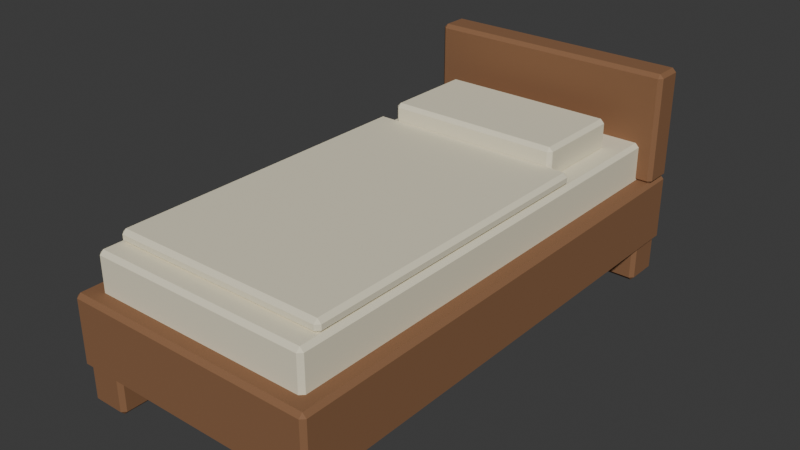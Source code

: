 # Source: servant-bed.blend  (saved by Blender 5.2.44; exported with 4.5.12 LTS)
import bpy
from mathutils import Matrix  # noqa: F401  (used for matrix-valued properties, if any)

bpy.ops.wm.read_factory_settings(use_empty=True)
scene = bpy.context.scene
scene.name = 'Scene'

# ---- collections
col_collection = bpy.data.collections.new('Collection'); scene.collection.children.link(col_collection)

# ---- materials (node trees are filled in below, after node groups)
mat_warm_oak_001 = bpy.data.materials.new('Warm oak.001')
mat_warm_oak_001.diffuse_color = (0.25, 0.12, 0.055, 1.0)
mat_linen_001 = bpy.data.materials.new('Linen.001')
mat_linen_001.diffuse_color = (0.82, 0.76, 0.57, 1.0)

# ---- material node trees
mat_warm_oak_001.use_nodes = True; mat_warm_oak_001.node_tree.nodes.clear()
_N = mat_warm_oak_001.node_tree.nodes; _L = mat_warm_oak_001.node_tree.links
n0 = _N.new('ShaderNodeBsdfPrincipled'); n0.name = 'Principled BSDF'; n0.location = (-200, 100)
n0.inputs[0].default_value = (0.25, 0.12, 0.055, 1.0)
n0.inputs[2].default_value = 0.82
n0.inputs[10].default_value = 0.005
n1 = _N.new('ShaderNodeOutputMaterial'); n1.name = 'Material Output'; n1.location = (200, 100)
_L.new(n0.outputs[0], n1.inputs[0])
n1.is_active_output = True
mat_linen_001.use_nodes = True; mat_linen_001.node_tree.nodes.clear()
_N = mat_linen_001.node_tree.nodes; _L = mat_linen_001.node_tree.links
n0 = _N.new('ShaderNodeBsdfPrincipled'); n0.name = 'Principled BSDF'; n0.location = (-200, 100)
n0.inputs[0].default_value = (0.82, 0.76, 0.57, 1.0)
n0.inputs[2].default_value = 0.82
n0.inputs[10].default_value = 0.005
n1 = _N.new('ShaderNodeOutputMaterial'); n1.name = 'Material Output'; n1.location = (200, 100)
_L.new(n0.outputs[0], n1.inputs[0])
n1.is_active_output = True

# ---- world
world_world = bpy.data.worlds.new('World'); scene.world = world_world
world_world.use_nodes = True; world_world.node_tree.nodes.clear()
_N = world_world.node_tree.nodes; _L = world_world.node_tree.links
n0 = _N.new('ShaderNodeOutputWorld'); n0.name = 'World Output'; n0.location = (200, 100)
n1 = _N.new('ShaderNodeBackground'); n1.name = 'Background'; n1.location = (-200, 100)
n1.inputs[0].default_value = (0.05088, 0.05088, 0.05088, 1.0)
_L.new(n1.outputs[0], n0.inputs[0])
n0.is_active_output = True
world_world.color = (0.05088, 0.05088, 0.05088)
world_world.sun_shadow_jitter_overblur = 0.0

# ---- meshes
me_cube_012 = bpy.data.meshes.new('Cube.012')
me_cube_012.from_pydata([(-0.4, -0.8, -0.11), (-0.4, -0.8, 0.11), (-0.4, 0.8, -0.11), (-0.4, 0.8, 0.11), (0.4, -0.8, -0.11), (0.4, -0.8, 0.11), (0.4, 0.8, -0.11), (0.4, 0.8, 0.11)], [], [(0, 1, 3, 2), (2, 3, 7, 6), (6, 7, 5, 4), (4, 5, 1, 0), (2, 6, 4, 0), (7, 3, 1, 5)])
_uv = me_cube_012.uv_layers.new(name='UVMap')
_uv.uv.foreach_set('vector', [0.375, 0.0, 0.625, 0.0, 0.625, 0.25, 0.375, 0.25, 0.375, 0.25, 0.625, 0.25, 0.625, 0.5, 0.375, 0.5, 0.375, 0.5, 0.625, 0.5, 0.625, 0.75, 0.375, 0.75, 0.375, 0.75, 0.625, 0.75, 0.625, 1.0, 0.375, 1.0, 0.125, 0.5, 0.375, 0.5, 0.375, 0.75, 0.125, 0.75, 0.625, 0.5, 0.875, 0.5, 0.875, 0.75, 0.625, 0.75])
me_cube_012.materials.append(mat_warm_oak_001)
me_cube_012.update()
me_cube_013 = bpy.data.meshes.new('Cube.013')
me_cube_013.from_pydata([(-0.06, -0.06, -0.12), (-0.06, -0.06, 0.12), (-0.06, 0.06, -0.12), (-0.06, 0.06, 0.12), (0.06, -0.06, -0.12), (0.06, -0.06, 0.12), (0.06, 0.06, -0.12), (0.06, 0.06, 0.12)], [], [(0, 1, 3, 2), (2, 3, 7, 6), (6, 7, 5, 4), (4, 5, 1, 0), (2, 6, 4, 0), (7, 3, 1, 5)])
_uv = me_cube_013.uv_layers.new(name='UVMap')
_uv.uv.foreach_set('vector', [0.375, 0.0, 0.625, 0.0, 0.625, 0.25, 0.375, 0.25, 0.375, 0.25, 0.625, 0.25, 0.625, 0.5, 0.375, 0.5, 0.375, 0.5, 0.625, 0.5, 0.625, 0.75, 0.375, 0.75, 0.375, 0.75, 0.625, 0.75, 0.625, 1.0, 0.375, 1.0, 0.125, 0.5, 0.375, 0.5, 0.375, 0.75, 0.125, 0.75, 0.625, 0.5, 0.875, 0.5, 0.875, 0.75, 0.625, 0.75])
me_cube_013.materials.append(mat_warm_oak_001)
me_cube_013.update()
me_cube_014 = bpy.data.meshes.new('Cube.014')
me_cube_014.from_pydata([(-0.06, -0.06, -0.12), (-0.06, -0.06, 0.12), (-0.06, 0.06, -0.12), (-0.06, 0.06, 0.12), (0.06, -0.06, -0.12), (0.06, -0.06, 0.12), (0.06, 0.06, -0.12), (0.06, 0.06, 0.12)], [], [(0, 1, 3, 2), (2, 3, 7, 6), (6, 7, 5, 4), (4, 5, 1, 0), (2, 6, 4, 0), (7, 3, 1, 5)])
_uv = me_cube_014.uv_layers.new(name='UVMap')
_uv.uv.foreach_set('vector', [0.375, 0.0, 0.625, 0.0, 0.625, 0.25, 0.375, 0.25, 0.375, 0.25, 0.625, 0.25, 0.625, 0.5, 0.375, 0.5, 0.375, 0.5, 0.625, 0.5, 0.625, 0.75, 0.375, 0.75, 0.375, 0.75, 0.625, 0.75, 0.625, 1.0, 0.375, 1.0, 0.125, 0.5, 0.375, 0.5, 0.375, 0.75, 0.125, 0.75, 0.625, 0.5, 0.875, 0.5, 0.875, 0.75, 0.625, 0.75])
me_cube_014.materials.append(mat_warm_oak_001)
me_cube_014.update()
me_cube_015 = bpy.data.meshes.new('Cube.015')
me_cube_015.from_pydata([(-0.06, -0.06, -0.12), (-0.06, -0.06, 0.12), (-0.06, 0.06, -0.12), (-0.06, 0.06, 0.12), (0.06, -0.06, -0.12), (0.06, -0.06, 0.12), (0.06, 0.06, -0.12), (0.06, 0.06, 0.12)], [], [(0, 1, 3, 2), (2, 3, 7, 6), (6, 7, 5, 4), (4, 5, 1, 0), (2, 6, 4, 0), (7, 3, 1, 5)])
_uv = me_cube_015.uv_layers.new(name='UVMap')
_uv.uv.foreach_set('vector', [0.375, 0.0, 0.625, 0.0, 0.625, 0.25, 0.375, 0.25, 0.375, 0.25, 0.625, 0.25, 0.625, 0.5, 0.375, 0.5, 0.375, 0.5, 0.625, 0.5, 0.625, 0.75, 0.375, 0.75, 0.375, 0.75, 0.625, 0.75, 0.625, 1.0, 0.375, 1.0, 0.125, 0.5, 0.375, 0.5, 0.375, 0.75, 0.125, 0.75, 0.625, 0.5, 0.875, 0.5, 0.875, 0.75, 0.625, 0.75])
me_cube_015.materials.append(mat_warm_oak_001)
me_cube_015.update()
me_cube_016 = bpy.data.meshes.new('Cube.016')
me_cube_016.from_pydata([(-0.06, -0.06, -0.12), (-0.06, -0.06, 0.12), (-0.06, 0.06, -0.12), (-0.06, 0.06, 0.12), (0.06, -0.06, -0.12), (0.06, -0.06, 0.12), (0.06, 0.06, -0.12), (0.06, 0.06, 0.12)], [], [(0, 1, 3, 2), (2, 3, 7, 6), (6, 7, 5, 4), (4, 5, 1, 0), (2, 6, 4, 0), (7, 3, 1, 5)])
_uv = me_cube_016.uv_layers.new(name='UVMap')
_uv.uv.foreach_set('vector', [0.375, 0.0, 0.625, 0.0, 0.625, 0.25, 0.375, 0.25, 0.375, 0.25, 0.625, 0.25, 0.625, 0.5, 0.375, 0.5, 0.375, 0.5, 0.625, 0.5, 0.625, 0.75, 0.375, 0.75, 0.375, 0.75, 0.625, 0.75, 0.625, 1.0, 0.375, 1.0, 0.125, 0.5, 0.375, 0.5, 0.375, 0.75, 0.125, 0.75, 0.625, 0.5, 0.875, 0.5, 0.875, 0.75, 0.625, 0.75])
me_cube_016.materials.append(mat_warm_oak_001)
me_cube_016.update()
me_cube_017 = bpy.data.meshes.new('Cube.017')
me_cube_017.from_pydata([(-0.35, -0.75, -0.08), (-0.35, -0.75, 0.08), (-0.35, 0.75, -0.08), (-0.35, 0.75, 0.08), (0.35, -0.75, -0.08), (0.35, -0.75, 0.08), (0.35, 0.75, -0.08), (0.35, 0.75, 0.08)], [], [(0, 1, 3, 2), (2, 3, 7, 6), (6, 7, 5, 4), (4, 5, 1, 0), (2, 6, 4, 0), (7, 3, 1, 5)])
_uv = me_cube_017.uv_layers.new(name='UVMap')
_uv.uv.foreach_set('vector', [0.375, 0.0, 0.625, 0.0, 0.625, 0.25, 0.375, 0.25, 0.375, 0.25, 0.625, 0.25, 0.625, 0.5, 0.375, 0.5, 0.375, 0.5, 0.625, 0.5, 0.625, 0.75, 0.375, 0.75, 0.375, 0.75, 0.625, 0.75, 0.625, 1.0, 0.375, 1.0, 0.125, 0.5, 0.375, 0.5, 0.375, 0.75, 0.125, 0.75, 0.625, 0.5, 0.875, 0.5, 0.875, 0.75, 0.625, 0.75])
me_cube_017.materials.append(mat_linen_001)
me_cube_017.update()
me_cube_018 = bpy.data.meshes.new('Cube.018')
me_cube_018.from_pydata([(-0.34, -0.504, -0.02), (-0.34, -0.504, 0.02), (-0.34, 0.504, -0.02), (-0.34, 0.504, 0.02), (0.34, -0.504, -0.02), (0.34, -0.504, 0.02), (0.34, 0.504, -0.02), (0.34, 0.504, 0.02)], [], [(0, 1, 3, 2), (2, 3, 7, 6), (6, 7, 5, 4), (4, 5, 1, 0), (2, 6, 4, 0), (7, 3, 1, 5)])
_uv = me_cube_018.uv_layers.new(name='UVMap')
_uv.uv.foreach_set('vector', [0.375, 0.0, 0.625, 0.0, 0.625, 0.25, 0.375, 0.25, 0.375, 0.25, 0.625, 0.25, 0.625, 0.5, 0.375, 0.5, 0.375, 0.5, 0.625, 0.5, 0.625, 0.75, 0.375, 0.75, 0.375, 0.75, 0.625, 0.75, 0.625, 1.0, 0.375, 1.0, 0.125, 0.5, 0.375, 0.5, 0.375, 0.75, 0.125, 0.75, 0.625, 0.5, 0.875, 0.5, 0.875, 0.75, 0.625, 0.75])
me_cube_018.materials.append(mat_linen_001)
me_cube_018.update()
me_cube_019 = bpy.data.meshes.new('Cube.019')
me_cube_019.from_pydata([(-0.4, -0.05, -0.175), (-0.4, -0.05, 0.175), (-0.4, 0.05, -0.175), (-0.4, 0.05, 0.175), (0.4, -0.05, -0.175), (0.4, -0.05, 0.175), (0.4, 0.05, -0.175), (0.4, 0.05, 0.175)], [], [(0, 1, 3, 2), (2, 3, 7, 6), (6, 7, 5, 4), (4, 5, 1, 0), (2, 6, 4, 0), (7, 3, 1, 5)])
_uv = me_cube_019.uv_layers.new(name='UVMap')
_uv.uv.foreach_set('vector', [0.375, 0.0, 0.625, 0.0, 0.625, 0.25, 0.375, 0.25, 0.375, 0.25, 0.625, 0.25, 0.625, 0.5, 0.375, 0.5, 0.375, 0.5, 0.625, 0.5, 0.625, 0.75, 0.375, 0.75, 0.375, 0.75, 0.625, 0.75, 0.625, 1.0, 0.375, 1.0, 0.125, 0.5, 0.375, 0.5, 0.375, 0.75, 0.125, 0.75, 0.625, 0.5, 0.875, 0.5, 0.875, 0.75, 0.625, 0.75])
me_cube_019.materials.append(mat_warm_oak_001)
me_cube_019.update()
me_cube_020 = bpy.data.meshes.new('Cube.020')
me_cube_020.from_pydata([(-0.28, -0.15, -0.05), (-0.28, -0.15, 0.05), (-0.28, 0.15, -0.05), (-0.28, 0.15, 0.05), (0.28, -0.15, -0.05), (0.28, -0.15, 0.05), (0.28, 0.15, -0.05), (0.28, 0.15, 0.05)], [], [(0, 1, 3, 2), (2, 3, 7, 6), (6, 7, 5, 4), (4, 5, 1, 0), (2, 6, 4, 0), (7, 3, 1, 5)])
_uv = me_cube_020.uv_layers.new(name='UVMap')
_uv.uv.foreach_set('vector', [0.375, 0.0, 0.625, 0.0, 0.625, 0.25, 0.375, 0.25, 0.375, 0.25, 0.625, 0.25, 0.625, 0.5, 0.375, 0.5, 0.375, 0.5, 0.625, 0.5, 0.625, 0.75, 0.375, 0.75, 0.375, 0.75, 0.625, 0.75, 0.625, 1.0, 0.375, 1.0, 0.125, 0.5, 0.375, 0.5, 0.375, 0.75, 0.125, 0.75, 0.625, 0.5, 0.875, 0.5, 0.875, 0.75, 0.625, 0.75])
me_cube_020.materials.append(mat_linen_001)
me_cube_020.update()

# ---- objects
ob_bed_frame = bpy.data.objects.new('Bed frame', me_cube_012)
ob_bed_leg = bpy.data.objects.new('Bed leg', me_cube_013)
ob_bed_leg_001 = bpy.data.objects.new('Bed leg.001', me_cube_014)
ob_bed_leg_002 = bpy.data.objects.new('Bed leg.002', me_cube_015)
ob_bed_leg_003 = bpy.data.objects.new('Bed leg.003', me_cube_016)
ob_mattress = bpy.data.objects.new('Mattress', me_cube_017)
ob_blanket = bpy.data.objects.new('Blanket', me_cube_018)
ob_headboard = bpy.data.objects.new('Headboard', me_cube_019)
ob_pillow = bpy.data.objects.new('Pillow', me_cube_020)

# ---- transforms, parenting, visibility, modifiers, constraints
ob_bed_frame.location = (0.0, 0.0, 0.22)
_m = ob_bed_frame.modifiers.new('Soft chunky edges', 'BEVEL')
_m.width = 0.012
_m.width_pct = 0.012
ob_bed_leg.location = (-0.33, -0.73, 0.12)
_m = ob_bed_leg.modifiers.new('Soft chunky edges', 'BEVEL')
_m.width = 0.012
_m.width_pct = 0.012
ob_bed_leg_001.location = (-0.33, 0.73, 0.12)
_m = ob_bed_leg_001.modifiers.new('Soft chunky edges', 'BEVEL')
_m.width = 0.012
_m.width_pct = 0.012
ob_bed_leg_002.location = (0.33, -0.73, 0.12)
_m = ob_bed_leg_002.modifiers.new('Soft chunky edges', 'BEVEL')
_m.width = 0.012
_m.width_pct = 0.012
ob_bed_leg_003.location = (0.33, 0.73, 0.12)
_m = ob_bed_leg_003.modifiers.new('Soft chunky edges', 'BEVEL')
_m.width = 0.012
_m.width_pct = 0.012
ob_mattress.location = (0.0, 0.0, 0.37)
_m = ob_mattress.modifiers.new('Soft chunky edges', 'BEVEL')
_m.width = 0.012
_m.width_pct = 0.012
ob_blanket.location = (0.0, -0.18, 0.465)
_m = ob_blanket.modifiers.new('Soft chunky edges', 'BEVEL')
_m.width = 0.012
_m.width_pct = 0.012
ob_headboard.location = (0.0, 0.75, 0.5)
_m = ob_headboard.modifiers.new('Soft chunky edges', 'BEVEL')
_m.width = 0.012
_m.width_pct = 0.012
ob_pillow.location = (0.0, 0.464, 0.49)
_m = ob_pillow.modifiers.new('Soft chunky edges', 'BEVEL')
_m.width = 0.012
_m.width_pct = 0.012

# ---- collection membership
col_collection.objects.link(ob_bed_frame)
col_collection.objects.link(ob_bed_leg)
col_collection.objects.link(ob_bed_leg_001)
col_collection.objects.link(ob_bed_leg_002)
col_collection.objects.link(ob_bed_leg_003)
col_collection.objects.link(ob_mattress)
col_collection.objects.link(ob_blanket)
col_collection.objects.link(ob_headboard)
col_collection.objects.link(ob_pillow)

# ---- scene / render settings (as saved in the file)
scene.frame_start = 1; scene.frame_end = 250; scene.frame_set(1)
scene.render.engine = 'BLENDER_EEVEE_NEXT'
scene.render.bake_bias = 0.0
scene.render.bake_samples = 0
scene.render.compositor_device = 'GPU'
scene.eevee.use_volume_custom_range = False
scene.eevee.fast_gi_thickness_near = 0.1
scene.eevee.fast_gi_thickness_far = 0.0
scene.eevee.ray_tracing_options.screen_trace_thickness = 0.1
bpy.context.view_layer.update()

# ---- added for rendering (the .blend has no active camera and no usable light): camera, sun
cam_auto = bpy.data.cameras.new('AutoCamera')
cam_auto.lens = 50.0
cam_auto.sensor_width = 36.0
cam_auto.clip_end = 1000.0
ob_auto_camera = bpy.data.objects.new('AutoCamera', cam_auto)
scene.collection.objects.link(ob_auto_camera)
ob_auto_camera.location = (1.769, -2.1228, 1.7527)
ob_auto_camera.rotation_euler = (1.09748, -7.21219e-08, 0.694738)
scene.camera = ob_auto_camera
light_auto_sun = bpy.data.lights.new('AutoSun', 'SUN')
light_auto_sun.energy = 3.0
light_auto_sun.angle = 0.0523599
ob_auto_sun = bpy.data.objects.new('AutoSun', light_auto_sun)
scene.collection.objects.link(ob_auto_sun)
ob_auto_sun.rotation_euler = (0.872665, 0.174533, 0.523599)
bpy.context.view_layer.update()
